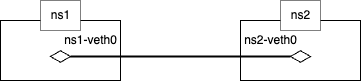

The diagram above was exported from draw.io. Its source (the exported page's mxGraphModel, read from the mxfile embedded in the PNG):
<mxGraphModel dx="921" dy="458" grid="1" gridSize="10" guides="1" tooltips="1" connect="1" arrows="1" fold="1" page="1" pageScale="1" pageWidth="827" pageHeight="1169" math="0" shadow="0">
  <root>
    <mxCell id="0" />
    <mxCell id="1" parent="0" />
    <mxCell id="6" value="" style="group" vertex="1" connectable="0" parent="1">
      <mxGeometry x="480" y="160" width="120" height="80" as="geometry" />
    </mxCell>
    <mxCell id="7" value="" style="whiteSpace=wrap;html=1;" vertex="1" parent="6">
      <mxGeometry y="20" width="120" height="60" as="geometry" />
    </mxCell>
    <mxCell id="8" value="ns2" style="text;html=1;align=center;verticalAlign=middle;resizable=0;points=[];autosize=1;fillColor=default;strokeColor=default;dashed=1;dashPattern=1 1;" vertex="1" parent="6">
      <mxGeometry x="40" width="40" height="30" as="geometry" />
    </mxCell>
    <mxCell id="11" value="" style="html=1;whiteSpace=wrap;aspect=fixed;shape=isoRectangle;" vertex="1" parent="6">
      <mxGeometry x="50" y="50" width="20" height="12" as="geometry" />
    </mxCell>
    <mxCell id="5" value="" style="group" vertex="1" connectable="0" parent="1">
      <mxGeometry x="240" y="160" width="310" height="80" as="geometry" />
    </mxCell>
    <mxCell id="2" value="" style="whiteSpace=wrap;html=1;" vertex="1" parent="5">
      <mxGeometry y="20" width="120" height="60" as="geometry" />
    </mxCell>
    <mxCell id="3" value="ns1" style="text;html=1;align=center;verticalAlign=middle;resizable=0;points=[];autosize=1;fillColor=default;strokeColor=default;dashed=1;dashPattern=1 1;" vertex="1" parent="5">
      <mxGeometry x="40" width="40" height="30" as="geometry" />
    </mxCell>
    <mxCell id="10" value="" style="html=1;whiteSpace=wrap;aspect=fixed;shape=isoRectangle;" vertex="1" parent="5">
      <mxGeometry x="50" y="50" width="20" height="12" as="geometry" />
    </mxCell>
    <mxCell id="12" value="" style="line;strokeWidth=2;html=1;perimeter=backbonePerimeter;points=[];outlineConnect=0;" vertex="1" parent="5">
      <mxGeometry x="70" y="51" width="220" height="10" as="geometry" />
    </mxCell>
    <mxCell id="13" value="ns1-veth0" style="text;html=1;align=center;verticalAlign=middle;resizable=0;points=[];autosize=1;strokeColor=none;fillColor=none;" vertex="1" parent="5">
      <mxGeometry x="50" y="25" width="80" height="30" as="geometry" />
    </mxCell>
    <mxCell id="14" value="ns2-veth0" style="text;html=1;align=center;verticalAlign=middle;resizable=0;points=[];autosize=1;strokeColor=none;fillColor=none;" vertex="1" parent="5">
      <mxGeometry x="230" y="25" width="80" height="30" as="geometry" />
    </mxCell>
  </root>
</mxGraphModel>